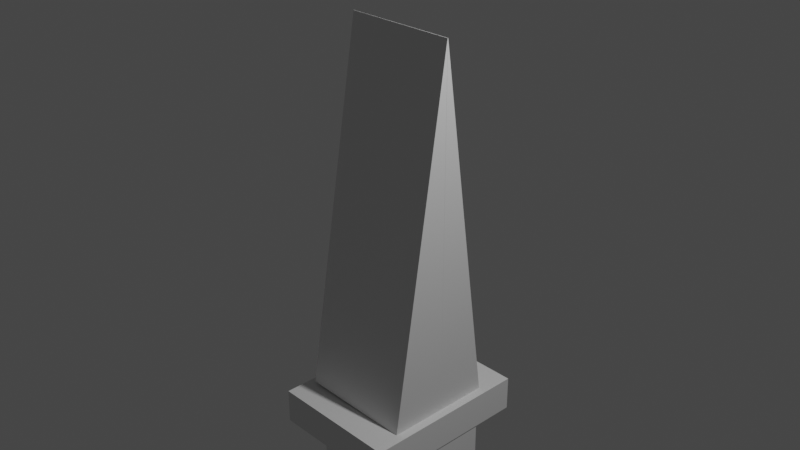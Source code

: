 # Source: sword.blend  (saved by Blender 2.93.21; exported with 4.5.12 LTS)
import bpy
from mathutils import Matrix  # noqa: F401  (used for matrix-valued properties, if any)

bpy.ops.wm.read_factory_settings(use_empty=True)
scene = bpy.context.scene
scene.name = 'Scene'

# ---- collections
col_collection = bpy.data.collections.new('Collection'); scene.collection.children.link(col_collection)

# ---- world
world_world = bpy.data.worlds.new('World'); scene.world = world_world
world_world.use_nodes = True; world_world.node_tree.nodes.clear()
_N = world_world.node_tree.nodes; _L = world_world.node_tree.links
n0 = _N.new('ShaderNodeOutputWorld'); n0.name = 'World Output'; n0.location = (300, 300)
n1 = _N.new('ShaderNodeBackground'); n1.name = 'Background'; n1.location = (10, 300)
n1.inputs[0].default_value = (0.05088, 0.05088, 0.05088, 1.0)
_L.new(n1.outputs[0], n0.inputs[0])
n0.is_active_output = True
world_world.color = (0.05088, 0.05088, 0.05088)
world_world.use_sun_shadow = False
world_world.sun_shadow_jitter_overblur = 0.0

# ---- cameras
cam_camera = bpy.data.cameras.new('Camera')
cam_camera.clip_end = 100.0
cam_camera.ortho_scale = 7.314

# ---- lights
light_light = bpy.data.lights.new('Light', 'POINT')
light_light.transmission_factor = 0.0
light_light.energy = 1000.0
light_light.shadow_soft_size = 0.1
light_light.shadow_maximum_resolution = 0.006
light_light.use_absolute_resolution = True

# ---- meshes
me_cube_002 = bpy.data.meshes.new('Cube.002')
me_cube_002.from_pydata([(-1.013, -0.8463, -0.9822), (-1.0, -0.006172, 1.0), (-1.0, 0.7684, -1.0), (-1.0, -0.0004984, 1.0), (1.0, -0.8241, -1.0), (0.9971, -0.003836, 0.9999), (1.0, 0.7662, -1.0), (1.0, 0.003092, 1.0), (-1.0, 0.0, -1.0), (-1.0, 0.0, 1.0), (1.0, 0.0, -1.0), (1.0, 0.0, 1.0)], [], [(8, 9, 3, 2), (2, 3, 7, 6), (10, 11, 5, 4), (4, 5, 1, 0), (8, 10, 4, 0), (11, 9, 1, 5), (7, 3, 9, 11), (2, 6, 10, 8), (6, 7, 11, 10), (0, 1, 9, 8)])
_uv = me_cube_002.uv_layers.new(name='UVMap')
_uv.uv.foreach_set('vector', [0.375, 0.125, 0.625, 0.125, 0.625, 0.25, 0.375, 0.25, 0.375, 0.25, 0.625, 0.25, 0.625, 0.5, 0.3874, 0.5, 0.4479, 0.625, 0.5676, 0.625, 0.5103, 0.75, 0.5083, 0.75, 0.5083, 0.75, 0.5103, 0.75, 0.625, 1.0, 0.375, 1.0, 0.125, 0.625, 0.4479, 0.625, 0.5083, 0.75, 0.125, 0.75, 0.5676, 0.625, 0.875, 0.625, 0.875, 0.75, 0.5103, 0.75, 0.625, 0.5, 0.875, 0.5, 0.875, 0.625, 0.5676, 0.625, 0.125, 0.5, 0.3874, 0.5, 0.4479, 0.625, 0.125, 0.625, 0.3874, 0.5, 0.625, 0.5, 0.5676, 0.625, 0.4479, 0.625, 0.375, 0.0, 0.625, 0.0, 0.625, 0.125, 0.375, 0.125])
me_cube_002.use_remesh_fix_poles = True
me_cube_002.use_remesh_preserve_attributes = False
me_cube_002.update()
me_cube = bpy.data.meshes.new('Cube')
me_cube.from_pydata([(-1.0, -1.0, -1.0), (-1.0, -1.0, 1.0), (-1.0, 1.0, -1.0), (-1.0, 1.0, 1.0), (1.0, -1.0, -1.0), (1.0, -1.0, 1.0), (1.0, 1.0, -1.0), (1.0, 1.0, 1.0)], [], [(0, 1, 3, 2), (2, 3, 7, 6), (6, 7, 5, 4), (4, 5, 1, 0), (2, 6, 4, 0), (7, 3, 1, 5)])
_uv = me_cube.uv_layers.new(name='UVMap')
_uv.uv.foreach_set('vector', [0.375, 0.0, 0.625, 0.0, 0.625, 0.25, 0.375, 0.25, 0.375, 0.25, 0.625, 0.25, 0.625, 0.5, 0.375, 0.5, 0.375, 0.5, 0.625, 0.5, 0.625, 0.75, 0.375, 0.75, 0.375, 0.75, 0.625, 0.75, 0.625, 1.0, 0.375, 1.0, 0.125, 0.5, 0.375, 0.5, 0.375, 0.75, 0.125, 0.75, 0.625, 0.5, 0.875, 0.5, 0.875, 0.75, 0.625, 0.75])
me_cube.use_remesh_fix_poles = True
me_cube.use_remesh_preserve_attributes = False
me_cube.update()
me_cube_001 = bpy.data.meshes.new('Cube.001')
me_cube_001.from_pydata([(-1.0, -1.0, -1.0), (-1.0, -1.0, 1.0), (-1.0, 1.0, -1.0), (-1.0, 1.0, 1.0), (1.0, -1.0, -1.0), (1.0, -1.0, 1.0), (1.0, 1.0, -1.0), (1.0, 1.0, 1.0)], [], [(0, 1, 3, 2), (2, 3, 7, 6), (6, 7, 5, 4), (4, 5, 1, 0), (2, 6, 4, 0), (7, 3, 1, 5)])
_uv = me_cube_001.uv_layers.new(name='UVMap')
_uv.uv.foreach_set('vector', [0.375, 0.0, 0.625, 0.0, 0.625, 0.25, 0.375, 0.25, 0.375, 0.25, 0.625, 0.25, 0.625, 0.5, 0.375, 0.5, 0.375, 0.5, 0.625, 0.5, 0.625, 0.75, 0.375, 0.75, 0.375, 0.75, 0.625, 0.75, 0.625, 1.0, 0.375, 1.0, 0.125, 0.5, 0.375, 0.5, 0.375, 0.75, 0.125, 0.75, 0.625, 0.5, 0.875, 0.5, 0.875, 0.75, 0.625, 0.75])
me_cube_001.use_remesh_fix_poles = True
me_cube_001.use_remesh_preserve_attributes = False
me_cube_001.update()

# ---- objects
ob_light = bpy.data.objects.new('Light', light_light)
ob_camera = bpy.data.objects.new('Camera', cam_camera)
ob_cube = bpy.data.objects.new('Cube', me_cube_002)
ob_cube_001 = bpy.data.objects.new('Cube.001', me_cube)
ob_cube_002 = bpy.data.objects.new('Cube.002', me_cube_001)

# ---- transforms, parenting, visibility, modifiers, constraints
ob_light.location = (4.076, 1.005, 5.904)
ob_light.rotation_euler = (0.6503, 0.05522, 1.866)
ob_light.lock_rotations_4d = False
ob_light.empty_display_type = 'ARROWS'
ob_light.color = (0.0, 0.0, 0.0, 0.0)
ob_light.lineart.crease_threshold = 0.0
ob_camera.location = (7.359, -6.926, 4.958)
ob_camera.rotation_euler = (1.109, 0.0, 0.8149)
ob_camera.lock_rotations_4d = False
ob_camera.empty_display_type = 'ARROWS'
ob_camera.color = (0.0, 0.0, 0.0, 0.0)
ob_camera.display_type = 'WIRE'
ob_camera.lineart.crease_threshold = 0.0
ob_cube.location = (0.0, 0.0, 0.0)
ob_cube.scale = (0.6385, 0.7753, 2.027)
ob_cube_001.location = (0.0, 0.0, -2.217)
ob_cube_001.scale = (0.7381, 0.9562, 0.1924)
ob_cube_002.location = (0.0, 0.0, -2.847)
ob_cube_002.scale = (0.7303, 0.464, 0.7158)

# ---- collection membership
col_collection.objects.link(ob_light)
col_collection.objects.link(ob_camera)
col_collection.objects.link(ob_cube)
col_collection.objects.link(ob_cube_001)
col_collection.objects.link(ob_cube_002)

# ---- scene / render settings (as saved in the file)
scene.camera = ob_camera
scene.frame_start = 1; scene.frame_end = 250; scene.frame_set(1)
scene.render.engine = 'BLENDER_EEVEE_NEXT'
scene.cycles.use_denoising = False
scene.cycles.samples = 128
scene.cycles.sampling_pattern = 'TABULATED_SOBOL'
scene.cycles.use_adaptive_sampling = False
scene.cycles.use_light_tree = False
scene.view_settings.view_transform = 'Filmic'
bpy.context.view_layer.update()
